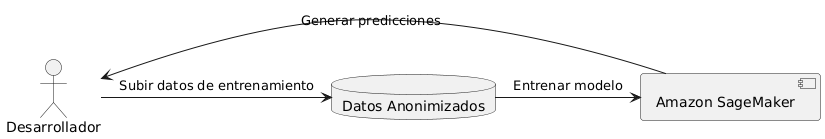

The diagram above was rendered by PlantUML. Its source (embedded in the PNG):
@startuml
actor "Desarrollador" as dev
component "Amazon SageMaker" as sagemaker
database "Datos Anonimizados" as data

dev -> data: Subir datos de entrenamiento
data -> sagemaker: Entrenar modelo
sagemaker -> dev: Generar predicciones
@enduml